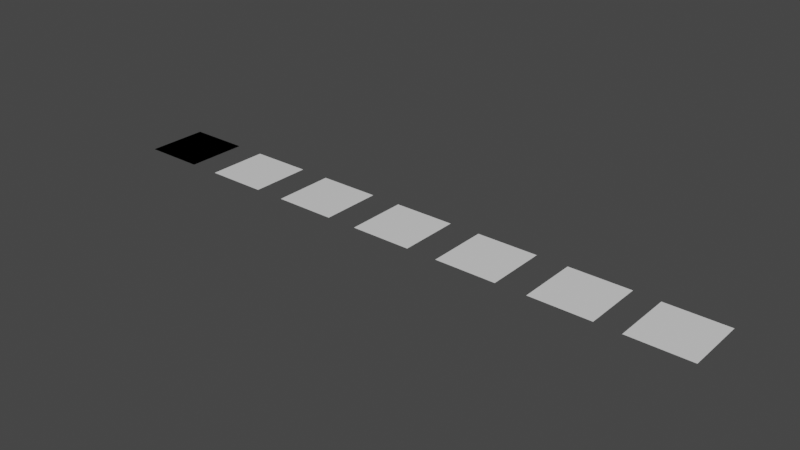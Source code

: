# Source: object_ll_override.test.blend  (saved by Blender 2.80.75; exported with 4.5.12 LTS)
import bpy
from mathutils import Matrix  # noqa: F401  (used for matrix-valued properties, if any)

bpy.ops.wm.read_factory_settings(use_empty=True)
scene = bpy.context.scene
scene.name = 'Scene_v1200'

# ---- collections
col_01_mesh_ll_overload_emits = bpy.data.collections.new('01_mesh_ll_overload_emits'); scene.collection.children.link(col_01_mesh_ll_overload_emits)
col_02_mesh_ll_overload_emits_not_material = bpy.data.collections.new('02_mesh_ll_overload_emits_not_material'); scene.collection.children.link(col_02_mesh_ll_overload_emits_not_material)
col_03_mesh_ll_overload_weird_cases = bpy.data.collections.new('03_mesh_ll_overload_weird_cases'); scene.collection.children.link(col_03_mesh_ll_overload_weird_cases)
col_04_mesh_ll_overload_emits_not_material_nts = bpy.data.collections.new('04_mesh_ll_overload_emits_not_material_nts'); scene.collection.children.link(col_04_mesh_ll_overload_emits_not_material_nts)

# ---- materials (node trees are filled in below, after node groups)
mat_material_no_ll = bpy.data.materials.new('Material_no_ll')
mat_material_no_ll.alpha_threshold = 0.0
mat_material_no_ll.use_transparent_shadow = False
mat_material_no_ll.line_color = (0.0, 0.0, 0.0, 1.0)
mat_material_ll = bpy.data.materials.new('Material_ll')
mat_material_ll.alpha_threshold = 0.0
mat_material_ll.use_transparent_shadow = False
mat_material_ll.line_color = (0.0, 0.0, 0.0, 1.0)
mat_material_v33 = bpy.data.materials.new('Material_v33')
mat_material_v33.use_transparent_shadow = False
mat_material_ll_w_nts = bpy.data.materials.new('Material_ll_w_nts')
mat_material_ll_w_nts.alpha_threshold = 0.0
mat_material_ll_w_nts.use_transparent_shadow = False
mat_material_ll_w_nts.line_color = (0.0, 0.0, 0.0, 1.0)

# ---- material node trees
mat_material_no_ll.use_nodes = True; mat_material_no_ll.node_tree.nodes.clear()
_N = mat_material_no_ll.node_tree.nodes; _L = mat_material_no_ll.node_tree.links
n0 = _N.new('ShaderNodeOutputMaterial'); n0.name = 'Material Output'; n0.location = (300, 300)
n1 = _N.new('ShaderNodeBsdfPrincipled'); n1.name = 'Principled BSDF'; n1.location = (10, 300)
n1.distribution = 'GGX'
n1.subsurface_method = 'BURLEY'
n1.inputs[2].default_value = 0.4
n1.inputs[3].default_value = 1.45
n1.inputs[27].default_value = (0.0, 0.0, 0.0, 1.0)
n1.inputs[28].default_value = 1.0
_L.new(n1.outputs[0], n0.inputs[0])
n0.is_active_output = True
mat_material_ll.use_nodes = True; mat_material_ll.node_tree.nodes.clear()
_N = mat_material_ll.node_tree.nodes; _L = mat_material_ll.node_tree.links
n0 = _N.new('ShaderNodeOutputMaterial'); n0.name = 'Material Output'; n0.location = (300, 300)
n1 = _N.new('ShaderNodeBsdfPrincipled'); n1.name = 'Principled BSDF'; n1.location = (10, 300)
n1.distribution = 'GGX'
n1.subsurface_method = 'BURLEY'
n1.inputs[2].default_value = 0.4
n1.inputs[3].default_value = 1.45
n1.inputs[27].default_value = (0.0, 0.0, 0.0, 1.0)
n1.inputs[28].default_value = 1.0
_L.new(n1.outputs[0], n0.inputs[0])
n0.is_active_output = True
mat_material_v33.use_nodes = True; mat_material_v33.node_tree.nodes.clear()
_N = mat_material_v33.node_tree.nodes; _L = mat_material_v33.node_tree.links
n0 = _N.new('ShaderNodeOutputMaterial'); n0.name = 'Material Output'; n0.location = (300, 300)
n1 = _N.new('ShaderNodeBsdfPrincipled'); n1.name = 'Principled BSDF'; n1.location = (10, 300)
n1.distribution = 'GGX'
n1.subsurface_method = 'BURLEY'
n1.inputs[3].default_value = 1.45
n1.inputs[27].default_value = (0.0, 0.0, 0.0, 1.0)
n1.inputs[28].default_value = 1.0
_L.new(n1.outputs[0], n0.inputs[0])
n0.is_active_output = True
mat_material_ll_w_nts.use_nodes = True; mat_material_ll_w_nts.node_tree.nodes.clear()
_N = mat_material_ll_w_nts.node_tree.nodes; _L = mat_material_ll_w_nts.node_tree.links
n0 = _N.new('ShaderNodeOutputMaterial'); n0.name = 'Material Output'; n0.location = (300, 300)
n1 = _N.new('ShaderNodeBsdfPrincipled'); n1.name = 'Principled BSDF'; n1.location = (10, 300)
n1.distribution = 'GGX'
n1.subsurface_method = 'BURLEY'
n1.inputs[2].default_value = 0.4
n1.inputs[3].default_value = 1.45
n1.inputs[27].default_value = (0.0, 0.0, 0.0, 1.0)
n1.inputs[28].default_value = 1.0
_L.new(n1.outputs[0], n0.inputs[0])
n0.is_active_output = True

# ---- world
world_world = bpy.data.worlds.new('World'); scene.world = world_world
world_world.use_nodes = True; world_world.node_tree.nodes.clear()
_N = world_world.node_tree.nodes; _L = world_world.node_tree.links
n0 = _N.new('ShaderNodeOutputWorld'); n0.name = 'World Output'; n0.location = (300, 300)
n1 = _N.new('ShaderNodeBackground'); n1.name = 'Background'; n1.location = (10, 300)
n1.inputs[0].default_value = (0.05088, 0.05088, 0.05088, 1.0)
_L.new(n1.outputs[0], n0.inputs[0])
n0.is_active_output = True
world_world.color = (0.05088, 0.05088, 0.05088)
world_world.use_sun_shadow = False
world_world.sun_shadow_jitter_overblur = 0.0

# ---- meshes
me_cube = bpy.data.meshes.new('Cube')
me_cube.from_pydata([(1.0, 1.0, 0.0), (1.0, -1.0, 0.0), (-1.0, -1.0, 0.0)], [], [(2, 0, 1)])
_uv = me_cube.uv_layers.new(name='UVMap')
_uv.uv.foreach_set('vector', [0.375, 1.0, 0.625, 0.75, 0.625, 1.0])
me_cube.materials.append(mat_material_no_ll)
me_cube.use_remesh_preserve_volume = False
me_cube.use_remesh_preserve_attributes = False
me_cube.use_mirror_vertex_groups = False
me_cube.update()
me_plane = bpy.data.meshes.new('Plane')
me_plane.from_pydata([(-1.0, -1.0, 0.0), (1.0, -1.0, 0.0), (-1.0, 1.0, 0.0), (1.0, 1.0, 0.0)], [], [(0, 1, 3, 2)])
_uv = me_plane.uv_layers.new(name='UVMap')
_uv.uv.foreach_set('vector', [0.0, 0.0, 1.0, 0.0, 1.0, 1.0, 0.0, 1.0])
me_plane.materials.append(mat_material_ll)
me_plane.use_remesh_preserve_volume = False
me_plane.use_remesh_preserve_attributes = False
me_plane.use_mirror_vertex_groups = False
me_plane.update()
me_plane_001 = bpy.data.meshes.new('Plane.001')
me_plane_001.from_pydata([(-1.0, -1.0, 0.0), (1.0, -1.0, 0.0), (-1.0, 1.0, 0.0), (1.0, 1.0, 0.0)], [], [(0, 1, 3, 2)])
_uv = me_plane_001.uv_layers.new(name='UVMap')
_uv.uv.foreach_set('vector', [0.0, 0.0, 1.0, 0.0, 1.0, 1.0, 0.0, 1.0])
me_plane_001.materials.append(mat_material_ll)
me_plane_001.use_remesh_preserve_volume = False
me_plane_001.use_remesh_preserve_attributes = False
me_plane_001.use_mirror_vertex_groups = False
me_plane_001.update()
me_plane_002 = bpy.data.meshes.new('Plane.002')
me_plane_002.from_pydata([(-1.0, -1.0, 0.0), (1.0, -1.0, 0.0), (-1.0, 1.0, 0.0), (1.0, 1.0, 0.0)], [], [(0, 1, 3, 2)])
_uv = me_plane_002.uv_layers.new(name='UVMap')
_uv.uv.foreach_set('vector', [0.0, 0.0, 1.0, 0.0, 1.0, 1.0, 0.0, 1.0])
me_plane_002.materials.append(mat_material_no_ll)
me_plane_002.use_remesh_preserve_volume = False
me_plane_002.use_remesh_preserve_attributes = False
me_plane_002.use_mirror_vertex_groups = False
me_plane_002.update()
me_plane_003 = bpy.data.meshes.new('Plane.003')
me_plane_003.from_pydata([(-1.0, -1.0, 0.0), (1.0, -1.0, 0.0), (-1.0, 1.0, 0.0), (1.0, 1.0, 0.0)], [], [(0, 1, 3, 2)])
_uv = me_plane_003.uv_layers.new(name='UVMap')
_uv.uv.foreach_set('vector', [0.0, 0.0, 1.0, 0.0, 1.0, 1.0, 0.0, 1.0])
me_plane_003.materials.append(mat_material_no_ll)
me_plane_003.use_remesh_preserve_volume = False
me_plane_003.use_remesh_preserve_attributes = False
me_plane_003.use_mirror_vertex_groups = False
me_plane_003.update()
me_plane_004 = bpy.data.meshes.new('Plane.004')
me_plane_004.from_pydata([(-1.0, -1.0, 0.0), (1.0, -1.0, 0.0), (-1.0, 1.0, 0.0), (1.0, 1.0, 0.0)], [], [(0, 1, 3, 2)])
_uv = me_plane_004.uv_layers.new(name='UVMap')
_uv.uv.foreach_set('vector', [0.0, 0.0, 1.0, 0.0, 1.0, 1.0, 0.0, 1.0])
me_plane_004.materials.append(mat_material_v33)
me_plane_004.use_remesh_preserve_volume = False
me_plane_004.use_remesh_preserve_attributes = False
me_plane_004.use_mirror_vertex_groups = False
me_plane_004.update()
me_plane_005 = bpy.data.meshes.new('Plane.005')
me_plane_005.from_pydata([(-1.0, -1.0, 0.0), (1.0, -1.0, 0.0), (-1.0, 1.0, 0.0), (1.0, 1.0, 0.0)], [], [(0, 1, 3, 2)])
_uv = me_plane_005.uv_layers.new(name='UVMap')
_uv.uv.foreach_set('vector', [0.0, 0.0, 1.0, 0.0, 1.0, 1.0, 0.0, 1.0])
me_plane_005.materials.append(mat_material_v33)
me_plane_005.use_remesh_preserve_volume = False
me_plane_005.use_remesh_preserve_attributes = False
me_plane_005.use_mirror_vertex_groups = False
me_plane_005.update()
me_plane_006 = bpy.data.meshes.new('Plane.006')
me_plane_006.from_pydata([(-1.0, -1.0, 0.0), (1.0, -1.0, 0.0), (-1.0, 1.0, 0.0), (1.0, 1.0, 0.0)], [], [(0, 1, 3, 2)])
_uv = me_plane_006.uv_layers.new(name='UVMap')
_uv.uv.foreach_set('vector', [0.0, 0.0, 1.0, 0.0, 1.0, 1.0, 0.0, 1.0])
me_plane_006.materials.append(mat_material_no_ll)
me_plane_006.use_remesh_preserve_volume = False
me_plane_006.use_remesh_preserve_attributes = False
me_plane_006.use_mirror_vertex_groups = False
me_plane_006.update()
me_plane_008 = bpy.data.meshes.new('Plane.008')
me_plane_008.from_pydata([(-1.0, -1.0, 0.0), (1.0, -1.0, 0.0), (-1.0, 1.0, 0.0), (1.0, 1.0, 0.0)], [], [(0, 1, 3, 2)])
_uv = me_plane_008.uv_layers.new(name='UVMap')
_uv.uv.foreach_set('vector', [0.0, 0.0, 1.0, 0.0, 1.0, 1.0, 0.0, 1.0])
me_plane_008.materials.append(mat_material_ll)
me_plane_008.use_remesh_preserve_volume = False
me_plane_008.use_remesh_preserve_attributes = False
me_plane_008.use_mirror_vertex_groups = False
me_plane_008.update()
me_plane_007 = bpy.data.meshes.new('Plane.007')
me_plane_007.from_pydata([(-1.0, -1.0, 0.0), (1.0, -1.0, 0.0), (-1.0, 1.0, 0.0), (1.0, 1.0, 0.0)], [], [(0, 1, 3, 2)])
_uv = me_plane_007.uv_layers.new(name='UVMap')
_uv.uv.foreach_set('vector', [0.0, 0.0, 1.0, 0.0, 1.0, 1.0, 0.0, 1.0])
me_plane_007.materials.append(mat_material_ll_w_nts)
me_plane_007.use_remesh_preserve_volume = False
me_plane_007.use_remesh_preserve_attributes = False
me_plane_007.use_mirror_vertex_groups = False
me_plane_007.update()

# ---- objects
ob_plane = bpy.data.objects.new('Plane', me_cube)
ob_plane_001 = bpy.data.objects.new('Plane.001', me_plane)
ob_plane_002_me_on_ma_on = bpy.data.objects.new('Plane.002_ME_on_MA_on', me_plane_001)
ob_plane_002_me_on_ma_off_001 = bpy.data.objects.new('Plane.002_ME_on_MA_off.001', me_plane_002)
ob_plane_002_me_off_ma_off = bpy.data.objects.new('Plane.002_ME_off_MA_off', me_plane_003)
ob_plane_002_me_off_ma_on_v33 = bpy.data.objects.new('Plane.002_ME_off_MA_on_v33', me_plane_004)
ob_plane_002_me_off_ma_on_v33_001 = bpy.data.objects.new('Plane.002_ME_off_MA_on_v33.001', me_plane_005)
ob_plane_002_me_on_ma_off = bpy.data.objects.new('Plane.002_ME_on_MA_off', me_plane_006)
ob_plane_002_me_on_ma_on_v33 = bpy.data.objects.new('Plane.002_ME_on_MA_on_v33', me_plane_008)
ob_plane_002 = bpy.data.objects.new('Plane.002', me_plane_007)

# ---- transforms, parenting, visibility, modifiers, constraints
ob_plane.location = (0.0, 0.0, 0.0)
ob_plane.lock_rotations_4d = False
ob_plane.empty_display_type = 'ARROWS'
ob_plane.lineart.crease_threshold = 0.0
ob_plane_001.location = (0.0, 0.0, 0.0)
ob_plane_001.lineart.crease_threshold = 0.0
ob_plane_002_me_on_ma_on.location = (0.0, 0.0, 0.0)
ob_plane_002_me_on_ma_on.lineart.crease_threshold = 0.0
ob_plane_002_me_on_ma_off_001.parent = ob_plane_002_me_on_ma_on
ob_plane_002_me_on_ma_off_001.location = (3.0, 0.0, 0.0)
ob_plane_002_me_on_ma_off_001.lineart.crease_threshold = 0.0
ob_plane_002_me_off_ma_off.parent = ob_plane_002_me_on_ma_off_001
ob_plane_002_me_off_ma_off.location = (3.0, 0.0, 0.0)
ob_plane_002_me_off_ma_off.lineart.crease_threshold = 0.0
ob_plane_002_me_off_ma_on_v33.parent = ob_plane_002_me_off_ma_off
ob_plane_002_me_off_ma_on_v33.location = (3.0, 0.0, 0.0)
ob_plane_002_me_off_ma_on_v33.lineart.crease_threshold = 0.0
ob_plane_002_me_off_ma_on_v33_001.parent = ob_plane_002_me_off_ma_on_v33
ob_plane_002_me_off_ma_on_v33_001.location = (3.0, 0.0, 0.0)
ob_plane_002_me_off_ma_on_v33_001.lineart.crease_threshold = 0.0
ob_plane_002_me_on_ma_off.parent = ob_plane_002_me_on_ma_on_v33
ob_plane_002_me_on_ma_off.matrix_parent_inverse = Matrix(((1.0, -0.0, 0.0, -0.1604), (-0.0, 1.0, -0.0, -0.03376), (0.0, -0.0, 1.0, -0.0), (-0.0, 0.0, -0.0, 1.0)))
ob_plane_002_me_on_ma_off.location = (3.0, 0.0, 0.0)
ob_plane_002_me_on_ma_off.lineart.crease_threshold = 0.0
ob_plane_002_me_on_ma_on_v33.parent = ob_plane_002_me_off_ma_on_v33_001
ob_plane_002_me_on_ma_on_v33.location = (3.0, 0.0, 0.0)
ob_plane_002_me_on_ma_on_v33.lineart.crease_threshold = 0.0
ob_plane_002.location = (0.0, 0.0, 0.0)
ob_plane_002.lineart.crease_threshold = 0.0

# ---- collection membership
col_01_mesh_ll_overload_emits.objects.link(ob_plane)
col_02_mesh_ll_overload_emits_not_material.objects.link(ob_plane_001)
col_03_mesh_ll_overload_weird_cases.objects.link(ob_plane_002_me_on_ma_on)
col_03_mesh_ll_overload_weird_cases.objects.link(ob_plane_002_me_on_ma_off_001)
col_03_mesh_ll_overload_weird_cases.objects.link(ob_plane_002_me_off_ma_off)
col_03_mesh_ll_overload_weird_cases.objects.link(ob_plane_002_me_off_ma_on_v33)
col_03_mesh_ll_overload_weird_cases.objects.link(ob_plane_002_me_off_ma_on_v33_001)
col_03_mesh_ll_overload_weird_cases.objects.link(ob_plane_002_me_on_ma_off)
col_03_mesh_ll_overload_weird_cases.objects.link(ob_plane_002_me_on_ma_on_v33)
col_04_mesh_ll_overload_emits_not_material_nts.objects.link(ob_plane_002)

# ---- scene / render settings (as saved in the file)
scene.frame_start = 1; scene.frame_end = 250; scene.frame_set(1)
scene.render.engine = 'BLENDER_EEVEE_NEXT'
scene.cycles.use_denoising = False
scene.cycles.samples = 128
scene.cycles.sampling_pattern = 'TABULATED_SOBOL'
scene.cycles.use_adaptive_sampling = False
scene.cycles.use_light_tree = False
scene.view_settings.view_transform = 'Filmic'
bpy.context.view_layer.update()

# ---- added for rendering (the .blend has no active camera and no usable light): camera, sun
cam_auto = bpy.data.cameras.new('AutoCamera')
cam_auto.lens = 50.0
cam_auto.sensor_width = 36.0
cam_auto.clip_end = 1000.0
ob_auto_camera = bpy.data.objects.new('AutoCamera', cam_auto)
scene.collection.objects.link(ob_auto_camera)
ob_auto_camera.location = (27.3721, -22.1597, 14.7619)
ob_auto_camera.rotation_euler = (1.09748, -7.21219e-08, 0.694738)
scene.camera = ob_auto_camera
light_auto_sun = bpy.data.lights.new('AutoSun', 'SUN')
light_auto_sun.energy = 3.0
light_auto_sun.angle = 0.0523599
ob_auto_sun = bpy.data.objects.new('AutoSun', light_auto_sun)
scene.collection.objects.link(ob_auto_sun)
ob_auto_sun.rotation_euler = (0.872665, 0.174533, 0.523599)
bpy.context.view_layer.update()
